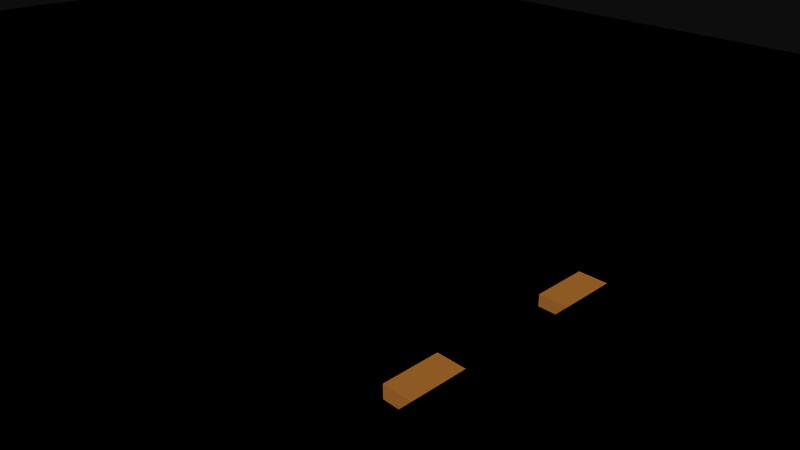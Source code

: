 # Source: SIMHOLDER.blend  (saved by Blender 2.72.0; exported with 4.5.12 LTS)
import bpy
from mathutils import Matrix  # noqa: F401  (used for matrix-valued properties, if any)

bpy.ops.wm.read_factory_settings(use_empty=True)
scene = bpy.context.scene
scene.name = 'Scene'

# ---- collections
col_collection_1 = bpy.data.collections.new('Collection 1'); scene.collection.children.link(col_collection_1)

# ---- materials (node trees are filled in below, after node groups)
mat_copper = bpy.data.materials.new('Copper')
mat_copper.alpha_threshold = 0.0
mat_copper.use_transparent_shadow = False
mat_copper.diffuse_color = (0.8745, 0.5529, 0.2196, 1.0)
mat_copper.specular_color = (1.0, 0.7176, 0.1882)
mat_copper.roughness = 0.5
mat_black_plastic = bpy.data.materials.new('Black Plastic')
mat_black_plastic.alpha_threshold = 0.0
mat_black_plastic.use_transparent_shadow = False
mat_black_plastic.diffuse_color = (0.0, 0.0, 0.0, 1.0)
mat_black_plastic.specular_color = (0.6471, 0.6471, 0.6471)
mat_black_plastic.roughness = 0.5

# ---- material node trees

# ---- world
world_world = bpy.data.worlds.new('World'); scene.world = world_world
world_world.color = (0.05088, 0.05088, 0.05088)
world_world.use_sun_shadow = False
world_world.sun_shadow_jitter_overblur = 0.0
world_world.cycles.sampling_method = 'MANUAL'
world_world.cycles.sample_map_resolution = 256

# ---- cameras
cam_camera = bpy.data.cameras.new('Camera')
cam_camera.clip_end = 100.0
cam_camera.lens = 35.0
cam_camera.sensor_width = 32.0
cam_camera.sensor_height = 18.0
cam_camera.ortho_scale = 7.314
cam_camera.dof.focus_distance = 0.0
cam_camera.dof.aperture_fstop = 128.0

# ---- meshes
me_simholder = bpy.data.meshes.new('SIMHOLDER')
me_simholder.from_pydata([(-11.85, -6.8, -0.2), (-11.85, -7.7, -0.2), (-12.85, -4.61, -0.2), (-14.85, -4.61, -0.2), (-14.85, -6.005, -0.2), (-11.54, -4.31, -0.2), (-11.54, -3.31, -0.2), (-8.352, 0.77, -0.2), (-12.85, 0.0, -0.2), (-11.54, 0.77, -0.2), (-12.85, 4.61, -0.2), (-11.54, 1.77, -0.2), (-11.85, 7.7, -0.2), (-11.85, 6.8, -0.2), (-14.85, 4.61, -0.2), (-14.85, 6.8, -0.2), (10.85, 4.61, -0.2), (14.85, 4.61, -0.2), (14.85, 7.7, -0.2), (1.766, 0.77, -0.2), (1.766, 1.77, -0.2), (7.477, 1.77, -0.2), (10.85, 0.0, -0.2), (7.477, 0.77, -0.2), (10.85, -2.54, -0.2), (7.477, -1.77, -0.2), (1.766, -1.77, -0.2), (7.477, -3.31, -0.2), (10.85, -4.61, -0.2), (7.477, -4.31, -0.2), (1.766, -3.31, -0.2), (1.766, -4.31, -0.2), (7.477, -0.77, -0.2), (1.766, -0.77, -0.2), (14.85, -4.61, -0.2), (-5.164, -3.31, -0.2), (-8.352, -4.31, -0.2), (-5.164, -4.31, -0.2), (-5.164, -0.77, -0.2), (-5.164, 0.77, -0.2), (-5.164, 1.77, -0.2), (-11.54, -0.77, -0.2), (-11.54, -1.77, -0.2), (-8.352, -1.77, -0.2), (-5.164, -1.77, -0.2), (14.85, -7.7, -0.2), (-14.85, -6.8, -0.2), (10.85, -4.61, -1.1), (14.85, -4.61, -1.1), (1.766, -3.31, -1.1), (-1.699, -2.54, -1.1), (10.85, -2.54, -1.1), (1.766, -4.31, -1.1), (7.477, -4.31, -1.1), (7.477, -3.31, -1.1), (1.766, -0.77, -1.1), (1.766, -1.77, -1.1), (7.477, -1.77, -1.1), (10.85, 0.0, -1.1), (7.477, 1.77, -1.1), (10.85, 4.61, -1.1), (7.477, 0.77, -1.1), (1.766, 0.77, -1.1), (1.766, 1.77, -1.1), (14.85, 7.7, -1.1), (14.85, 4.61, -1.1), (-14.85, 4.61, -1.1), (-14.85, 7.7, -1.1), (-12.85, 4.61, -1.1), (-8.352, 7.7, -1.1), (-12.85, 0.0, -1.1), (-11.54, -0.77, -1.1), (-12.85, -2.54, -1.1), (-11.54, -1.77, -1.1), (-14.85, -4.61, -1.1), (-12.85, -4.61, -1.1), (-11.54, -4.31, -1.1), (-11.54, -3.31, -1.1), (-8.352, -3.31, -1.1), (-5.164, -3.31, -1.1), (-5.164, -4.31, -1.1), (-5.164, -1.77, -1.1), (-5.164, -0.77, -1.1), (7.477, -0.77, -1.1), (-5.164, 0.77, -1.1), (-11.54, 0.77, -1.1), (-11.54, 1.77, -1.1), (-5.164, 1.77, -1.1), (14.85, -7.7, -1.1), (-8.352, -7.7, -1.1), (-14.85, -7.7, -1.1), (-14.85, -7.7, -1.1), (-14.85, -6.8, 1.2), (-14.85, -7.7, 1.2), (-11.85, -7.7, 1.2), (-14.85, -7.7, 1.2), (-11.85, 7.7, 1.2), (-14.85, 7.7, 1.2), (-14.85, 6.8, 1.2), (-14.85, 6.8, -0.2), (-14.85, 4.61, -1.1), (-11.85, 6.8, 1.2), (-14.85, 6.8, 1.2), (-11.85, -6.8, 1.2), (-14.85, -6.8, 1.2), (-13.35, -7.7, 0.3), (-8.551, -8.6, 0.3), (-13.35, -7.7, 1.2), (-8.551, -8.6, 1.2), (-8.551, -7.7, 0.3), (-8.551, -7.7, 1.2), (-8.551, -5.702, 0.3), (-8.551, -5.702, 1.2), (-9.316, -5.259, 1.2), (-9.316, -5.259, 0.3), (-10.01, -4.713, 1.2), (-10.01, -4.713, 0.3), (-10.63, -4.076, 1.2), (-10.63, -4.076, 0.3), (-11.14, -3.36, 1.2), (-11.14, -3.36, 0.3), (-11.56, -2.579, 1.2), (-11.56, -2.579, 0.3), (-11.86, -1.748, 1.2), (-11.86, -1.748, 0.3), (-12.05, -0.8823, 1.2), (-12.05, -0.8823, 0.3), (-12.11, 0.0, 1.2), (-12.11, 0.0, 0.3), (-12.05, 0.8823, 1.2), (-12.05, 0.8823, 0.3), (-11.86, 1.748, 1.2), (-11.86, 1.748, 0.3), (-11.56, 2.579, 1.2), (-11.56, 2.579, 0.3), (-11.14, 3.36, 1.2), (-11.14, 3.36, 0.3), (-10.63, 4.076, 1.2), (-10.63, 4.076, 0.3), (-10.01, 4.713, 1.2), (-10.01, 4.713, 0.3), (-9.316, 5.259, 1.2), (-9.316, 5.259, 0.3), (-8.551, 5.702, 1.2), (-8.551, 5.702, 0.3), (-8.551, 7.7, 0.3), (-8.551, 7.7, 1.2), (-13.35, 7.7, 0.3), (-13.35, 7.7, 1.2), (-8.551, 8.6, 0.3), (-8.551, 8.6, 1.2), (14.85, 8.6, 0.3), (14.85, 8.6, 1.2), (14.85, 7.7, 0.3), (14.85, 7.7, 1.2), (5.938, 7.7, 0.3), (5.938, 7.7, 1.2), (5.938, 5.702, 0.3), (5.938, 5.702, 1.2), (6.703, 5.259, 1.2), (6.703, 5.259, 0.3), (7.399, 4.713, 1.2), (7.399, 4.713, 0.3), (8.013, 4.076, 1.2), (8.013, 4.076, 0.3), (8.532, 3.36, 1.2), (8.532, 3.36, 0.3), (8.946, 2.579, 1.2), (8.946, 2.579, 0.3), (9.248, 1.748, 1.2), (9.248, 1.748, 0.3), (9.432, 0.8823, 1.2), (9.432, 0.8823, 0.3), (9.494, 0.0, 1.2), (9.494, 0.0, 0.3), (9.432, -0.8823, 1.2), (9.432, -0.8823, 0.3), (9.248, -1.748, 1.2), (9.248, -1.748, 0.3), (8.946, -2.579, 1.2), (8.946, -2.579, 0.3), (8.532, -3.36, 1.2), (8.532, -3.36, 0.3), (8.013, -4.076, 1.2), (8.013, -4.076, 0.3), (7.399, -4.713, 1.2), (7.399, -4.713, 0.3), (6.703, -5.259, 1.2), (6.703, -5.259, 0.3), (5.938, -5.702, 1.2), (5.938, -5.702, 0.3), (5.938, -7.7, 0.3), (5.938, -7.7, 1.2), (14.85, -7.7, 0.3), (14.85, -7.7, 1.2), (14.85, -8.6, 0.3), (14.85, -8.6, 1.2), (3.519, -4.467, 0.3), (3.592, -4.301, 0.3), (1.684, 4.619, 0.3), (1.807, 4.753, 0.3), (1.95, 4.864, 0.3), (1.584, -4.467, 0.3), (1.684, -4.619, 0.3), (2.461, 5.04, 0.3), (2.282, 5.01, 0.3), (2.11, 4.951, 0.3), (-4.871, -4.619, 0.3), (-4.772, -4.467, 0.3), (-4.699, -4.301, 0.3), (-6.607, -4.619, 0.3), (-5.297, -4.951, 0.3), (-5.469, -5.01, 0.3), (-5.648, -5.04, 0.3), (-5.138, -4.864, 0.3), (-4.994, -4.753, 0.3), (-4.654, 4.124, 0.3), (1.584, 4.467, 0.3), (-4.699, 4.301, 0.3), (-4.772, 4.467, 0.3), (-4.871, 4.619, 0.3), (-6.009, 5.01, 0.3), (-6.181, 4.951, 0.3), (-6.824, 4.124, 0.3), (-6.779, 4.301, 0.3), (-6.706, 4.467, 0.3), (-6.607, 4.619, 0.3), (3.42, 4.619, 0.3), (3.297, 4.753, 0.3), (3.153, 4.864, 0.3), (-6.484, -4.753, 0.3), (-6.341, -4.864, 0.3), (-6.197, -4.961, 0.3091), (1.511, -4.301, 0.3), (-6.341, 4.864, 0.3), (-6.484, 4.753, 0.3), (3.636, -4.124, 0.3), (-6.025, -5.02, 0.3091), (-5.83, -5.04, 0.3), (2.11, -4.951, 0.3), (2.282, -5.01, 0.3), (1.511, 4.301, 0.3), (1.467, 4.124, 0.3), (-6.84, -4.135, 0.3091), (-6.796, -4.311, 0.3091), (-6.706, -4.467, 0.3), (2.993, 4.951, 0.3), (2.822, 5.01, 0.3), (2.642, 5.04, 0.3), (1.467, -4.124, 0.3), (2.642, -5.04, 0.3), (2.822, -5.01, 0.3), (3.42, -4.619, 0.3), (3.297, -4.753, 0.3), (-4.994, 4.753, 0.3), (-5.138, 4.864, 0.3), (-5.297, 4.951, 0.3), (2.461, -5.04, 0.3), (2.993, -4.951, 0.3), (3.153, -4.864, 0.3), (1.807, -4.753, 0.3), (1.95, -4.864, 0.3), (-4.654, -4.124, 0.3), (-5.469, 5.01, 0.3), (-5.648, 5.04, 0.3), (-5.83, 5.04, 0.3), (3.519, 4.467, 0.3), (3.592, 4.301, 0.3), (3.636, 4.124, 0.3), (-6.706, 4.467, 1.2), (-6.607, 4.619, 1.2), (3.636, 4.124, 1.2), (1.584, -4.467, 1.2), (1.511, -4.301, 1.2), (1.584, 4.467, 1.2), (1.684, 4.619, 1.2), (-4.654, 4.124, 1.2), (3.297, -4.753, 1.2), (3.153, -4.864, 1.2), (3.297, 4.753, 1.2), (3.42, 4.619, 1.2), (-4.699, 4.301, 1.2), (2.461, -5.04, 1.2), (2.282, -5.01, 1.2), (2.11, -4.951, 1.2), (1.95, -4.864, 1.2), (1.467, 4.124, 1.2), (2.993, -4.951, 1.2), (2.822, -5.01, 1.2), (2.642, -5.04, 1.2), (3.592, 4.301, 1.2), (3.519, 4.467, 1.2), (1.807, -4.753, 1.2), (1.684, -4.619, 1.2), (-4.699, -4.301, 1.2), (-4.772, -4.467, 1.2), (-4.871, -4.619, 1.2), (3.636, -4.124, 1.2), (3.592, -4.301, 1.2), (3.519, -4.467, 1.2), (3.42, -4.619, 1.2), (-4.994, 4.753, 1.2), (-4.871, 4.619, 1.2), (-4.772, 4.467, 1.2), (-4.654, -4.124, 1.2), (1.467, -4.124, 1.2), (1.511, 4.301, 1.2), (-6.484, 4.753, 1.2), (-6.341, 4.864, 1.2), (-6.181, 4.951, 1.2), (1.807, 4.753, 1.2), (1.95, 4.864, 1.2), (2.11, 4.951, 1.2), (2.282, 5.01, 1.2), (-4.994, -4.753, 1.2), (-5.138, -4.864, 1.2), (-5.297, -4.951, 1.2), (-6.025, -5.02, 1.209), (-6.197, -4.961, 1.209), (-6.341, -4.864, 1.2), (-6.484, -4.753, 1.2), (-6.009, 5.01, 1.2), (-5.83, 5.04, 1.2), (-5.648, 5.04, 1.2), (2.461, 5.04, 1.2), (2.642, 5.04, 1.2), (2.822, 5.01, 1.2), (-6.607, -4.619, 1.2), (-6.706, -4.467, 1.2), (-6.796, -4.311, 1.209), (-6.84, -4.135, 1.209), (-5.469, 5.01, 1.2), (-5.297, 4.951, 1.2), (-5.138, 4.864, 1.2), (2.993, 4.951, 1.2), (3.153, 4.864, 1.2), (-5.469, -5.01, 1.2), (-5.648, -5.04, 1.2), (-5.83, -5.04, 1.2), (-6.779, 4.301, 1.2), (-6.824, 4.124, 1.2), (-5.406, -3.415, -0.1), (-7.675, -3.415, -0.1), (-5.406, -4.215, -0.1), (-7.675, -4.215, -0.1), (-5.406, -3.415, -0.3), (-5.406, -4.215, -0.3), (-7.878, -3.415, -0.3), (-7.878, -4.215, -0.3), (-7.868, -4.215, -0.2139), (-7.868, -3.415, -0.2139), (-7.873, -4.215, -0.1274), (-7.873, -3.415, -0.1274), (-7.892, -4.215, -0.04298), (-7.892, -3.415, -0.04298), (-7.925, -4.215, 0.03713), (-7.925, -3.415, 0.03713), (-7.971, -4.215, 0.1107), (-7.971, -3.415, 0.1107), (-8.028, -4.215, 0.1756), (-8.028, -3.415, 0.1756), (-8.096, -4.215, 0.23), (-8.096, -3.415, 0.23), (-8.171, -4.215, 0.2726), (-8.171, -3.415, 0.2726), (-8.253, -4.215, 0.3021), (-8.253, -3.415, 0.3021), (-8.338, -4.215, 0.3176), (-8.338, -3.415, 0.3176), (-8.424, -4.215, 0.3187), (-8.424, -3.415, 0.3187), (-8.51, -4.215, 0.3055), (-8.51, -3.415, 0.3055), (-8.592, -4.215, 0.2782), (-8.592, -3.415, 0.2782), (-8.669, -4.215, 0.2377), (-8.669, -3.415, 0.2377), (-8.737, -4.215, 0.185), (-8.737, -3.415, 0.185), (-8.797, -4.215, 0.1217), (-8.797, -3.415, 0.1217), (-8.844, -4.215, 0.04942), (-8.844, -3.415, 0.04942), (-8.879, -4.215, -0.02977), (-8.879, -3.415, -0.02977), (-8.901, -4.215, -0.1137), (-8.901, -3.415, -0.1137), (-8.908, -3.415, -1.2), (-8.908, -4.215, -1.2), (-14.85, -3.415, -1.2), (-14.85, -4.215, -1.2), (-14.85, -3.415, -1.0), (-14.85, -4.215, -1.0), (-9.108, -3.415, -1.0), (-9.108, -4.215, -1.0), (-9.098, -4.215, -0.08047), (-9.098, -3.415, -0.08047), (-9.068, -4.215, 0.03575), (-9.068, -3.415, 0.03575), (-9.02, -4.215, 0.1454), (-9.02, -3.415, 0.1454), (-8.954, -4.215, 0.2455), (-8.954, -3.415, 0.2455), (-8.872, -4.215, 0.3332), (-8.872, -3.415, 0.3332), (-8.777, -4.215, 0.4062), (-8.777, -3.415, 0.4062), (-8.671, -4.215, 0.4622), (-8.671, -3.415, 0.4622), (-8.557, -4.215, 0.5), (-8.557, -3.415, 0.5), (-8.438, -4.215, 0.5183), (-8.438, -3.415, 0.5183), (-8.318, -4.215, 0.5166), (-8.318, -3.415, 0.5166), (-8.2, -4.215, 0.4951), (-8.2, -3.415, 0.4951), (-8.087, -4.215, 0.4542), (-8.087, -3.415, 0.4542), (-7.983, -4.215, 0.3953), (-7.983, -3.415, 0.3953), (-7.89, -4.215, 0.3197), (-7.89, -3.415, 0.3197), (-7.81, -4.215, 0.2298), (-7.81, -3.415, 0.2298), (-7.747, -4.215, 0.128), (-7.747, -3.415, 0.128), (-7.701, -4.215, 0.01699), (-7.701, -3.415, 0.01699), (-14.85, -3.415, -1.2), (-14.85, -3.415, -1.0), (-14.85, -4.215, -1.0), (-14.85, -4.215, -1.2), (2.008, -3.415, -0.3), (4.48, -3.415, -0.3), (2.008, -4.215, -0.3), (4.48, -4.215, -0.3), (2.008, -3.415, -0.1), (2.008, -4.215, -0.1), (4.277, -3.415, -0.1), (4.277, -4.215, -0.1), (4.304, -4.215, 0.01699), (4.304, -3.415, 0.01699), (4.349, -4.215, 0.128), (4.349, -3.415, 0.128), (4.413, -4.215, 0.2298), (4.413, -3.415, 0.2298), (4.492, -4.215, 0.3197), (4.492, -3.415, 0.3197), (4.585, -4.215, 0.3953), (4.585, -3.415, 0.3953), (4.69, -4.215, 0.4542), (4.69, -3.415, 0.4542), (4.803, -4.215, 0.4951), (4.803, -3.415, 0.4951), (4.921, -4.215, 0.5166), (4.921, -3.415, 0.5166), (5.04, -4.215, 0.5183), (5.04, -3.415, 0.5183), (5.159, -4.215, 0.5), (5.159, -3.415, 0.5), (5.273, -4.215, 0.4622), (5.273, -3.415, 0.4622), (5.379, -4.215, 0.4062), (5.379, -3.415, 0.4062), (5.474, -4.215, 0.3332), (5.474, -3.415, 0.3332), (5.556, -4.215, 0.2455), (5.556, -3.415, 0.2455), (5.622, -4.215, 0.1454), (5.622, -3.415, 0.1454), (5.671, -4.215, 0.03575), (5.671, -3.415, 0.03575), (5.7, -4.215, -0.08047), (5.7, -3.415, -0.08047), (5.71, -3.415, -1.0), (5.71, -4.215, -1.0), (11.45, -3.415, -1.0), (11.45, -4.215, -1.0), (11.45, -3.415, -1.2), (11.45, -4.215, -1.2), (5.51, -3.415, -1.2), (5.51, -4.215, -1.2), (5.503, -4.215, -0.1137), (5.503, -3.415, -0.1137), (5.482, -4.215, -0.02977), (5.482, -3.415, -0.02977), (5.447, -4.215, 0.04942), (5.447, -3.415, 0.04942), (5.399, -4.215, 0.1217), (5.399, -3.415, 0.1217), (5.34, -4.215, 0.185), (5.34, -3.415, 0.185), (5.271, -4.215, 0.2377), (5.271, -3.415, 0.2377), (5.195, -4.215, 0.2782), (5.195, -3.415, 0.2782), (5.112, -4.215, 0.3055), (5.112, -3.415, 0.3055), (5.027, -4.215, 0.3187), (5.027, -3.415, 0.3187), (4.94, -4.215, 0.3176), (4.94, -3.415, 0.3176), (4.855, -4.215, 0.3021), (4.855, -3.415, 0.3021), (4.773, -4.215, 0.2726), (4.773, -3.415, 0.2726), (4.698, -4.215, 0.23), (4.698, -3.415, 0.23), (4.631, -4.215, 0.1756), (4.631, -3.415, 0.1756), (4.573, -4.215, 0.1107), (4.573, -3.415, 0.1107), (4.528, -4.215, 0.03713), (4.528, -3.415, 0.03713), (4.495, -4.215, -0.04298), (4.495, -3.415, -0.04298), (4.475, -4.215, -0.1274), (4.475, -3.415, -0.1274), (4.471, -4.215, -0.2139), (4.471, -3.415, -0.2139), (-5.406, -0.8747, -0.1), (-7.675, -0.8747, -0.1), (-5.406, -1.675, -0.1), (-7.675, -1.675, -0.1), (-5.406, -0.8747, -0.3), (-5.406, -1.675, -0.3), (-7.878, -0.8747, -0.3), (-7.878, -1.675, -0.3), (-7.868, -1.675, -0.2139), (-7.868, -0.8747, -0.2139), (-7.873, -1.675, -0.1274), (-7.873, -0.8747, -0.1274), (-7.892, -1.675, -0.04298), (-7.892, -0.8747, -0.04298), (-7.925, -1.675, 0.03713), (-7.925, -0.8747, 0.03713), (-7.971, -1.675, 0.1107), (-7.971, -0.8747, 0.1107), (-8.028, -1.675, 0.1756), (-8.028, -0.8747, 0.1756), (-8.096, -1.675, 0.23), (-8.096, -0.8747, 0.23), (-8.171, -1.675, 0.2726), (-8.171, -0.8747, 0.2726), (-8.253, -1.675, 0.3021), (-8.253, -0.8747, 0.3021), (-8.338, -1.675, 0.3176), (-8.338, -0.8747, 0.3176), (-8.424, -1.675, 0.3187), (-8.424, -0.8747, 0.3187), (-8.51, -1.675, 0.3055), (-8.51, -0.8747, 0.3055), (-8.592, -1.675, 0.2782), (-8.592, -0.8747, 0.2782), (-8.669, -1.675, 0.2377), (-8.669, -0.8747, 0.2377), (-8.737, -1.675, 0.185), (-8.737, -0.8747, 0.185), (-8.797, -1.675, 0.1217), (-8.797, -0.8747, 0.1217), (-8.844, -1.675, 0.04942), (-8.844, -0.8747, 0.04942), (-8.879, -1.675, -0.02977), (-8.879, -0.8747, -0.02977), (-8.901, -1.675, -0.1137), (-8.901, -0.8747, -0.1137), (-8.908, -0.8747, -1.2), (-8.908, -1.675, -1.2), (-14.85, -0.8747, -1.2), (-14.85, -1.675, -1.2), (-14.85, -0.8747, -1.0), (-14.85, -1.675, -1.0), (-9.108, -0.8747, -1.0), (-9.108, -1.675, -1.0), (-9.098, -1.675, -0.08047), (-9.098, -0.8747, -0.08047), (-9.068, -1.675, 0.03575), (-9.068, -0.8747, 0.03575), (-9.02, -1.675, 0.1454), (-9.02, -0.8747, 0.1454), (-8.954, -1.675, 0.2455), (-8.954, -0.8747, 0.2455), (-8.872, -1.675, 0.3332), (-8.872, -0.8747, 0.3332), (-8.777, -1.675, 0.4062), (-8.777, -0.8747, 0.4062), (-8.671, -1.675, 0.4622), (-8.671, -0.8747, 0.4622), (-8.557, -1.675, 0.5), (-8.557, -0.8747, 0.5), (-8.438, -1.675, 0.5183), (-8.438, -0.8747, 0.5183), (-8.318, -1.675, 0.5166), (-8.318, -0.8747, 0.5166), (-8.2, -1.675, 0.4951), (-8.2, -0.8747, 0.4951), (-8.087, -1.675, 0.4542), (-8.087, -0.8747, 0.4542), (-7.983, -1.675, 0.3953), (-7.983, -0.8747, 0.3953), (-7.89, -1.675, 0.3197), (-7.89, -0.8747, 0.3197), (-7.81, -1.675, 0.2298), (-7.81, -0.8747, 0.2298), (-7.747, -1.675, 0.128), (-7.747, -0.8747, 0.128), (-7.701, -1.675, 0.01699), (-7.701, -0.8747, 0.01699), (-14.85, -0.8747, -1.2), (-14.85, -0.8747, -1.0), (-14.85, -1.675, -1.0), (-14.85, -1.675, -1.2), (2.008, -0.8747, -0.3), (4.48, -0.8747, -0.3), (2.008, -1.675, -0.3), (4.48, -1.675, -0.3), (2.008, -0.8747, -0.1), (2.008, -1.675, -0.1), (4.277, -0.8747, -0.1), (4.277, -1.675, -0.1), (4.304, -1.675, 0.01699), (4.304, -0.8747, 0.01699), (4.349, -1.675, 0.128), (4.349, -0.8747, 0.128), (4.413, -1.675, 0.2298), (4.413, -0.8747, 0.2298), (4.492, -1.675, 0.3197), (4.492, -0.8747, 0.3197), (4.585, -1.675, 0.3953), (4.585, -0.8747, 0.3953), (4.69, -1.675, 0.4542), (4.69, -0.8747, 0.4542), (4.803, -1.675, 0.4951), (4.803, -0.8747, 0.4951), (4.921, -1.675, 0.5166), (4.921, -0.8747, 0.5166), (5.04, -1.675, 0.5183), (5.04, -0.8747, 0.5183), (5.159, -1.675, 0.5), (5.159, -0.8747, 0.5), (5.273, -1.675, 0.4622), (5.273, -0.8747, 0.4622), (5.379, -1.675, 0.4062), (5.379, -0.8747, 0.4062), (5.474, -1.675, 0.3332), (5.474, -0.8747, 0.3332), (5.556, -1.675, 0.2455), (5.556, -0.8747, 0.2455), (5.622, -1.675, 0.1454), (5.622, -0.8747, 0.1454), (5.671, -1.675, 0.03575), (5.671, -0.8747, 0.03575), (5.7, -1.675, -0.08047), (5.7, -0.8747, -0.08047), (5.71, -0.8747, -1.0), (5.71, -1.675, -1.0), (11.45, -0.8747, -1.0), (11.45, -1.675, -1.0), (11.45, -0.8747, -1.2), (11.45, -1.675, -1.2), (5.51, -0.8747, -1.2), (5.51, -1.675, -1.2), (5.503, -1.675, -0.1137), (5.503, -0.8747, -0.1137), (5.482, -1.675, -0.02977), (5.482, -0.8747, -0.02977), (5.447, -1.675, 0.04942), (5.447, -0.8747, 0.04942), (5.399, -1.675, 0.1217), (5.399, -0.8747, 0.1217), (5.34, -1.675, 0.185), (5.34, -0.8747, 0.185), (5.271, -1.675, 0.2377), (5.271, -0.8747, 0.2377), (5.195, -1.675, 0.2782), (5.195, -0.8747, 0.2782), (5.112, -1.675, 0.3055), (5.112, -0.8747, 0.3055), (5.027, -1.675, 0.3187), (5.027, -0.8747, 0.3187), (4.94, -1.675, 0.3176), (4.94, -0.8747, 0.3176), (4.855, -1.675, 0.3021), (4.855, -0.8747, 0.3021), (4.773, -1.675, 0.2726), (4.773, -0.8747, 0.2726), (4.698, -1.675, 0.23), (4.698, -0.8747, 0.23), (4.631, -1.675, 0.1756), (4.631, -0.8747, 0.1756), (4.573, -1.675, 0.1107), (4.573, -0.8747, 0.1107), (4.528, -1.675, 0.03713), (4.528, -0.8747, 0.03713), (4.495, -1.675, -0.04298), (4.495, -0.8747, -0.04298), (4.475, -1.675, -0.1274), (4.475, -0.8747, -0.1274), (4.471, -1.675, -0.2139), (4.471, -0.8747, -0.2139), (-5.406, 1.665, -0.1), (-7.675, 1.665, -0.1), (-5.406, 0.8653, -0.1), (-7.675, 0.8653, -0.1), (-5.406, 1.665, -0.3), (-5.406, 0.8653, -0.3), (-7.878, 1.665, -0.3), (-7.878, 0.8653, -0.3), (-7.868, 0.8653, -0.2139), (-7.868, 1.665, -0.2139), (-7.873, 0.8653, -0.1274), (-7.873, 1.665, -0.1274), (-7.892, 0.8653, -0.04298), (-7.892, 1.665, -0.04298), (-7.925, 0.8653, 0.03713), (-7.925, 1.665, 0.03713), (-7.971, 0.8653, 0.1107), (-7.971, 1.665, 0.1107), (-8.028, 0.8653, 0.1756), (-8.028, 1.665, 0.1756), (-8.096, 0.8653, 0.23), (-8.096, 1.665, 0.23), (-8.171, 0.8653, 0.2726), (-8.171, 1.665, 0.2726), (-8.253, 0.8653, 0.3021), (-8.253, 1.665, 0.3021), (-8.338, 0.8653, 0.3176), (-8.338, 1.665, 0.3176), (-8.424, 0.8653, 0.3187), (-8.424, 1.665, 0.3187), (-8.51, 0.8653, 0.3055), (-8.51, 1.665, 0.3055), (-8.592, 0.8653, 0.2782), (-8.592, 1.665, 0.2782), (-8.669, 0.8653, 0.2377), (-8.669, 1.665, 0.2377), (-8.737, 0.8653, 0.185), (-8.737, 1.665, 0.185), (-8.797, 0.8653, 0.1217), (-8.797, 1.665, 0.1217), (-8.844, 0.8653, 0.04942), (-8.844, 1.665, 0.04942), (-8.879, 0.8653, -0.02977), (-8.879, 1.665, -0.02977), (-8.901, 0.8653, -0.1137), (-8.901, 1.665, -0.1137), (-8.908, 1.665, -1.2), (-8.908, 0.8653, -1.2), (-14.85, 1.665, -1.2), (-14.85, 0.8653, -1.2), (-14.85, 1.665, -1.0), (-14.85, 0.8653, -1.0), (-9.108, 1.665, -1.0), (-9.108, 0.8653, -1.0), (-9.098, 0.8653, -0.08047), (-9.098, 1.665, -0.08047), (-9.068, 0.8653, 0.03575), (-9.068, 1.665, 0.03575), (-9.02, 0.8653, 0.1454), (-9.02, 1.665, 0.1454), (-8.954, 0.8653, 0.2455), (-8.954, 1.665, 0.2455), (-8.872, 0.8653, 0.3332), (-8.872, 1.665, 0.3332), (-8.777, 0.8653, 0.4062), (-8.777, 1.665, 0.4062), (-8.671, 0.8653, 0.4622), (-8.671, 1.665, 0.4622), (-8.557, 0.8653, 0.5), (-8.557, 1.665, 0.5), (-8.438, 0.8653, 0.5183), (-8.438, 1.665, 0.5183), (-8.318, 0.8653, 0.5166), (-8.318, 1.665, 0.5166), (-8.2, 0.8653, 0.4951), (-8.2, 1.665, 0.4951), (-8.087, 0.8653, 0.4542), (-8.087, 1.665, 0.4542), (-7.983, 0.8653, 0.3953), (-7.983, 1.665, 0.3953), (-7.89, 0.8653, 0.3197), (-7.89, 1.665, 0.3197), (-7.81, 0.8653, 0.2298), (-7.81, 1.665, 0.2298), (-7.747, 0.8653, 0.128), (-7.747, 1.665, 0.128), (-7.701, 0.8653, 0.01699), (-7.701, 1.665, 0.01699), (-14.85, 1.665, -1.2), (-14.85, 1.665, -1.0), (-14.85, 0.8653, -1.0), (-14.85, 0.8653, -1.2), (2.008, 1.665, -0.3), (4.48, 1.665, -0.3), (2.008, 0.8653, -0.3), (4.48, 0.8653, -0.3), (2.008, 1.665, -0.1), (2.008, 0.8653, -0.1), (4.277, 1.665, -0.1), (4.277, 0.8653, -0.1), (4.304, 0.8653, 0.01699), (4.304, 1.665, 0.01699), (4.349, 0.8653, 0.128), (4.349, 1.665, 0.128), (4.413, 0.8653, 0.2298), (4.413, 1.665, 0.2298), (4.492, 0.8653, 0.3197), (4.492, 1.665, 0.3197), (4.585, 0.8653, 0.3953), (4.585, 1.665, 0.3953), (4.69, 0.8653, 0.4542), (4.69, 1.665, 0.4542), (4.803, 0.8653, 0.4951), (4.803, 1.665, 0.4951), (4.921, 0.8653, 0.5166), (4.921, 1.665, 0.5166), (5.04, 0.8653, 0.5183), (5.04, 1.665, 0.5183), (5.159, 0.8653, 0.5), (5.159, 1.665, 0.5), (5.273, 0.8653, 0.4622), (5.273, 1.665, 0.4622), (5.379, 0.8653, 0.4062), (5.379, 1.665, 0.4062), (5.474, 0.8653, 0.3332), (5.474, 1.665, 0.3332), (5.556, 0.8653, 0.2455), (5.556, 1.665, 0.2455), (5.622, 0.8653, 0.1454), (5.622, 1.665, 0.1454), (5.671, 0.8653, 0.03575), (5.671, 1.665, 0.03575), (5.7, 0.8653, -0.08047), (5.7, 1.665, -0.08047), (5.71, 1.665, -1.0), (5.71, 0.8653, -1.0), (11.45, 1.665, -1.0), (11.45, 0.8653, -1.0), (11.45, 1.665, -1.2), (11.45, 0.8653, -1.2), (5.51, 1.665, -1.2), (5.51, 0.8653, -1.2), (5.503, 0.8653, -0.1137), (5.503, 1.665, -0.1137), (5.482, 0.8653, -0.02977), (5.482, 1.665, -0.02977), (5.447, 0.8653, 0.04942), (5.447, 1.665, 0.04942), (5.399, 0.8653, 0.1217), (5.399, 1.665, 0.1217), (5.34, 0.8653, 0.185), (5.34, 1.665, 0.185), (5.271, 0.8653, 0.2377), (5.271, 1.665, 0.2377), (5.195, 0.8653, 0.2782), (5.195, 1.665, 0.2782), (5.112, 0.8653, 0.3055), (5.112, 1.665, 0.3055), (5.027, 0.8653, 0.3187), (5.027, 1.665, 0.3187), (4.94, 0.8653, 0.3176), (4.94, 1.665, 0.3176), (4.855, 0.8653, 0.3021), (4.855, 1.665, 0.3021), (4.773, 0.8653, 0.2726), (4.773, 1.665, 0.2726), (4.698, 0.8653, 0.23), (4.698, 1.665, 0.23), (4.631, 0.8653, 0.1756), (4.631, 1.665, 0.1756), (4.573, 0.8653, 0.1107), (4.573, 1.665, 0.1107), (4.528, 0.8653, 0.03713), (4.528, 1.665, 0.03713), (4.495, 0.8653, -0.04298), (4.495, 1.665, -0.04298), (4.475, 0.8653, -0.1274), (4.475, 1.665, -0.1274), (4.471, 0.8653, -0.2139), (4.471, 1.665, -0.2139)], [], [(701, 703, 706, 705), (139, 140, 138, 137), (9, 11, 10, 8, 7), (727, 728, 726, 725), (323, 264, 263, 331), (537, 538, 536, 535), (328, 245, 244, 329), (773, 774, 772, 771), (559, 560, 558, 557), (22, 16, 23, 19, 38, 44, 43, 31, 30, 24, 32, 25, 26, 33), (137, 138, 136, 135), (409, 410, 408, 407), (4, 36, 5, 2, 3), (863, 864, 862, 861), (581, 582, 580, 579), (42, 73, 71, 41), (821, 822, 820, 819), (329, 244, 243, 330), (48, 47, 28, 34), (522, 524, 523, 521), (535, 536, 534, 533), (759, 760, 758, 757), (533, 534, 532, 531), (167, 165, 163, 161, 159, 158, 156, 279, 280, 291, 290, 271, 297, 298, 299, 300, 277, 278, 287, 288, 192, 189, 187, 185, 183, 181, 179, 177, 175, 173, 171, 169), (427, 428, 426, 425), (697, 698, 696, 695), (67, 69, 87, 86, 85, 70, 68, 66), (292, 260, 203, 293), (591, 592, 590, 589), (755, 756, 753, 754), (129, 130, 128, 127), (649, 650, 648, 647), (765, 766, 764, 763), (71, 73, 72, 70, 85, 84, 87, 69, 64, 65, 60, 61, 59, 63, 62, 58, 57, 83, 55, 56, 51, 54, 49, 50, 81, 82), (495, 496, 494, 493), (95, 94, 103, 104), (95, 91, 89, 88, 45, 1, 94), (815, 816, 814, 813), (45, 88, 48, 34), (22, 24, 28, 47, 51, 58, 60, 16), (371, 372, 370, 369), (127, 128, 126, 125), (187, 188, 186, 185), (67, 97, 96, 12, 18, 64, 69), (823, 824, 822, 821), (455, 456, 454, 453), (587, 588, 586, 585), (189, 190, 188, 187), (669, 670, 668, 667), (623, 624, 622, 621), (195, 196, 108, 106), (553, 554, 552, 551), (38, 41, 71, 82), (296, 207, 215, 314), (7, 39, 84, 85, 9), (511, 512, 510, 509), (413, 414, 412, 411), (531, 532, 530, 529), (401, 402, 400, 399), (77, 78, 79, 35, 6), (381, 382, 380, 379), (469, 470, 468, 467), (873, 874, 872, 871), (681, 682, 680, 679), (524, 522, 608, 607), (22, 33, 32, 24), (593, 594, 592, 591), (879, 880, 878, 877), (687, 688, 686, 685), (807, 808, 806, 805), (663, 664, 661, 662), (149, 150, 152, 151), (331, 263, 256, 332), (737, 738, 736, 735), (434, 436, 435, 433), (541, 542, 540, 539), (679, 680, 678, 677), (25, 57, 56, 26), (42, 43, 44, 81, 73), (543, 544, 542, 541), (337, 213, 238, 338), (743, 744, 742, 741), (109, 110, 112, 111), (40, 87, 84, 39), (294, 209, 208, 295), (817, 818, 816, 815), (713, 714, 712, 711), (285, 261, 260, 292), (393, 394, 395, 396), (761, 762, 760, 759), (489, 490, 488, 487), (415, 416, 414, 413), (289, 250, 257, 282), (441, 442, 439, 440), (332, 256, 255, 333), (183, 184, 182, 181), (312, 206, 205, 313), (503, 504, 502, 501), (355, 356, 354, 353), (288, 251, 250, 289), (729, 730, 728, 727), (17, 18, 12, 13, 15, 14, 10, 11, 40, 39, 7, 8, 2, 5, 6, 35, 37, 36, 4, 46, 0, 1, 45, 34, 28, 24, 30, 27, 29, 31, 43, 42, 41, 38, 19, 20, 21, 23, 16), (627, 628, 626, 625), (351, 352, 350, 349), (561, 562, 560, 559), (190, 191, 253, 252, 197, 198), (583, 584, 582, 581), (763, 764, 762, 761), (621, 622, 619, 620), (290, 267, 268, 271), (327, 210, 245, 328), (557, 558, 556, 555), (315, 214, 211, 316), (835, 836, 838, 837), (314, 215, 214, 315), (375, 376, 374, 373), (857, 858, 856, 855), (283, 240, 239, 284), (161, 162, 160, 159), (193, 194, 196, 195), (26, 56, 55, 33), (771, 772, 770, 769), (86, 87, 40, 11), (803, 804, 802, 801), (91, 93, 92, 46, 4, 3, 74), (845, 846, 844, 843), (859, 860, 858, 857), (313, 205, 204, 324), (521, 523, 526, 525), (397, 398, 396, 395), (155, 156, 158, 157), (601, 602, 600, 599), (317, 237, 232, 318), (365, 366, 364, 363), (715, 716, 714, 713), (399, 400, 398, 397), (683, 684, 682, 681), (491, 492, 490, 489), (336, 212, 213, 337), (373, 374, 372, 371), (153, 154, 156, 155), (32, 83, 57, 25), (391, 392, 394, 393), (38, 82, 81, 44), (310, 200, 201, 311), (437, 438, 440, 439), (387, 388, 390, 389), (654, 653, 656, 655), (453, 454, 452, 451), (284, 239, 261, 285), (499, 500, 498, 497), (165, 166, 164, 163), (655, 656, 658, 657), (805, 806, 804, 803), (709, 710, 707, 708), (105, 107, 110, 109), (519, 520, 518, 517), (671, 672, 670, 669), (659, 660, 662, 661), (657, 658, 660, 659), (387, 386, 385, 388), (9, 85, 86, 11), (81, 50, 79, 78, 72, 73), (20, 63, 59, 21), (865, 866, 864, 863), (813, 814, 812, 811), (607, 608, 606, 605), (757, 758, 756, 755), (115, 116, 114, 113), (342, 344, 343, 341), (545, 546, 544, 543), (639, 640, 638, 637), (811, 812, 810, 809), (643, 644, 642, 641), (117, 118, 116, 115), (419, 420, 418, 417), (665, 666, 664, 663), (175, 176, 174, 173), (463, 464, 462, 461), (151, 152, 154, 153), (779, 780, 778, 777), (125, 126, 124, 123), (809, 810, 808, 807), (849, 850, 848, 847), (721, 722, 720, 719), (275, 199, 200, 310), (159, 160, 157, 158), (297, 236, 198, 298), (517, 518, 516, 515), (855, 856, 854, 853), (577, 578, 576, 575), (853, 854, 852, 851), (141, 142, 140, 139), (333, 255, 254, 301), (15, 13, 101, 102), (827, 828, 826, 825), (825, 826, 824, 823), (19, 62, 63, 20), (614, 616, 615, 613), (272, 202, 233, 273), (617, 618, 620, 619), (589, 590, 588, 587), (421, 422, 420, 419), (747, 746, 745, 748), (302, 220, 219, 303), (2, 75, 74, 3), (485, 486, 484, 483), (471, 472, 470, 469), (299, 197, 252, 300), (847, 848, 846, 845), (457, 458, 456, 455), (335, 229, 228, 279), (300, 252, 253, 277), (563, 564, 562, 561), (571, 572, 574, 573), (262, 304, 276, 216), (306, 241, 217, 274), (505, 506, 504, 503), (231, 232, 109, 111, 114, 116, 118, 120, 122, 124, 126, 128, 130, 132, 134, 136, 138, 140, 142, 144, 221, 222, 234, 235, 226, 225, 224, 223, 243, 244, 245, 210, 230), (338, 238, 237, 317), (23, 61, 62, 19), (402, 404, 406, 408, 410, 412, 414, 416, 418, 420, 422, 424, 426, 428, 342, 341, 345, 347, 350, 352, 354, 356, 358, 360, 362, 364, 366, 368, 370, 372, 374, 376, 378, 380, 382, 384, 386, 387, 429, 430, 393, 396, 398, 400), (869, 870, 868, 867), (123, 124, 122, 121), (324, 204, 248, 325), (745, 746, 744, 743), (385, 383, 381, 379, 377, 375, 373, 371, 369, 367, 365, 363, 361, 359, 357, 355, 353, 351, 349, 348, 346, 343, 344, 427, 425, 423, 421, 419, 417, 415, 413, 411, 409, 407, 405, 403, 401, 399, 397, 395, 394, 431, 432, 388), (629, 630, 628, 627), (171, 172, 170, 169), (861, 862, 860, 859), (286, 242, 241, 306), (179, 180, 178, 177), (301, 254, 220, 302), (389, 390, 392, 391), (704, 702, 788, 787), (27, 54, 53, 29), (291, 266, 267, 290), (144, 143, 146, 145), (383, 384, 382, 381), (603, 604, 602, 601), (725, 726, 724, 723), (411, 412, 410, 409), (877, 878, 876, 875), (133, 134, 132, 131), (547, 548, 546, 545), (445, 446, 444, 443), (270, 226, 235, 307), (794, 796, 795, 793), (369, 370, 368, 367), (303, 219, 218, 281), (1, 0, 103, 94), (334, 246, 229, 335), (0, 46, 104, 103), (739, 740, 738, 737), (345, 346, 348, 347), (13, 12, 96, 101), (693, 694, 692, 691), (151, 153, 155, 157, 160, 162, 164, 166, 168, 170, 172, 174, 176, 178, 180, 182, 184, 186, 188, 190, 198, 236, 268, 267, 266, 227, 228, 229, 246, 247, 248, 204, 205, 206, 201, 200, 199, 217, 241, 242, 249, 233, 202, 203, 260, 261, 239, 240, 257, 250, 251, 258, 259, 253, 191, 193, 195, 106, 105, 109, 232, 237, 238, 213, 212, 211, 214, 215, 207, 208, 209, 262, 216, 218, 219, 220, 254, 255, 256, 263, 264, 265, 221, 144, 145, 147, 149), (280, 227, 266, 291), (565, 566, 564, 563), (653, 654, 652, 651), (185, 186, 184, 183), (167, 168, 166, 165), (191, 192, 194, 193), (797, 798, 800, 799), (97, 102, 101, 96), (131, 132, 130, 129), (497, 498, 496, 495), (793, 795, 798, 797), (106, 108, 107, 105), (476, 473, 471, 469, 467, 465, 463, 461, 459, 457, 455, 453, 451, 449, 447, 445, 443, 441, 440, 438, 435, 436, 519, 517, 515, 513, 511, 509, 507, 505, 503, 501, 499, 497, 495, 493, 491, 489, 487, 485, 483, 482, 480, 478), (475, 476, 478, 477), (58, 62, 61, 60), (717, 718, 716, 715), (30, 49, 54, 27), (465, 466, 464, 463), (361, 362, 360, 359), (169, 170, 168, 167), (467, 468, 466, 465), (425, 426, 424, 423), (567, 568, 570, 569), (287, 258, 251, 288), (282, 257, 240, 283), (613, 615, 618, 617), (635, 636, 634, 633), (147, 148, 150, 149), (17, 65, 64, 18), (831, 832, 830, 829), (829, 830, 828, 827), (673, 674, 672, 671), (29, 53, 52, 31), (705, 706, 708, 707), (31, 52, 49, 30), (783, 784, 782, 781), (385, 386, 384, 383), (702, 704, 703, 701), (529, 530, 527, 528), (637, 638, 636, 635), (525, 526, 528, 527), (723, 724, 722, 721), (741, 742, 740, 739), (625, 626, 624, 623), (304, 262, 209, 294), (33, 55, 83, 32), (633, 634, 632, 631), (733, 734, 732, 731), (867, 868, 866, 865), (278, 259, 258, 287), (843, 844, 841, 842), (295, 208, 207, 296), (135, 136, 134, 133), (277, 253, 259, 278), (322, 265, 264, 323), (459, 460, 458, 457), (377, 378, 376, 375), (316, 211, 212, 336), (318, 232, 231, 319), (555, 556, 554, 553), (80, 76, 5, 36, 37), (311, 201, 206, 312), (309, 222, 221, 321), (5, 76, 77, 6), (731, 732, 730, 729), (325, 248, 247, 326), (464, 466, 468, 470, 472, 474, 475, 477, 479, 481, 484, 486, 488, 490, 492, 494, 496, 498, 500, 502, 504, 506, 508, 510, 512, 514, 516, 518, 520, 434, 433, 437, 439, 442, 444, 446, 448, 450, 452, 454, 456, 458, 460, 462), (711, 712, 710, 709), (353, 354, 352, 351), (483, 484, 481, 482), (631, 632, 630, 629), (326, 247, 246, 334), (747, 748, 750, 749), (363, 364, 362, 361), (330, 243, 223, 340), (308, 234, 222, 309), (407, 408, 406, 405), (119, 120, 118, 117), (279, 228, 227, 280), (851, 852, 850, 849), (447, 448, 446, 445), (775, 776, 774, 773), (268, 236, 297, 271), (359, 360, 358, 357), (405, 406, 404, 403), (319, 231, 230, 320), (651, 652, 650, 649), (699, 700, 698, 697), (344, 342, 428, 427), (796, 794, 880, 879), (597, 598, 596, 595), (121, 122, 120, 119), (777, 778, 776, 775), (67, 100, 14, 99, 98, 97), (595, 596, 594, 593), (135, 133, 131, 129, 127, 125, 123, 121, 119, 117, 115, 113, 112, 110, 107, 108, 196, 194, 192, 288, 289, 282, 283, 284, 285, 292, 293, 272, 273, 305, 286, 306, 274, 275, 310, 311, 312, 313, 324, 325, 326, 334, 335, 279, 156, 154, 152, 150, 307, 308, 309, 321, 322, 323, 331, 332, 333, 301, 302, 303, 281, 276, 304, 294, 295, 296, 314, 315, 316, 336, 337, 338, 317, 318, 319, 320, 327, 328, 329, 330, 340, 339, 269, 270, 146, 143, 141, 139, 137), (551, 552, 550, 549), (57, 58, 51, 56), (173, 174, 172, 171), (668, 670, 672, 674, 676, 678, 680, 682, 684, 686, 688, 690, 692, 694, 696, 698, 700, 614, 613, 617, 619, 622, 624, 626, 628, 630, 632, 634, 636, 638, 640, 642, 644, 646, 648, 650, 652, 654, 655, 657, 659, 661, 664, 666), (645, 646, 644, 643), (875, 876, 874, 873), (509, 510, 508, 507), (507, 508, 506, 505), (60, 65, 17, 16), (479, 480, 482, 481), (781, 782, 780, 779), (475, 474, 473, 476), (163, 164, 162, 161), (145, 146, 148, 147), (433, 435, 438, 437), (340, 223, 224, 339), (719, 720, 718, 717), (749, 750, 752, 751), (599, 600, 598, 597), (349, 350, 347, 348), (436, 434, 520, 519), (801, 802, 799, 800), (181, 182, 180, 179), (443, 444, 442, 441), (685, 686, 684, 683), (339, 224, 225, 269), (281, 218, 216, 276), (35, 79, 80, 37), (501, 502, 500, 499), (573, 574, 575, 576), (461, 462, 460, 459), (367, 368, 366, 365), (190, 189, 192, 191), (751, 752, 754, 753), (274, 217, 199, 275), (647, 648, 646, 645), (113, 114, 111, 112), (549, 550, 548, 547), (451, 452, 450, 449), (14, 100, 68, 10), (605, 606, 604, 603), (695, 696, 694, 693), (269, 225, 226, 270), (298, 198, 197, 299), (487, 488, 486, 485), (769, 770, 768, 767), (68, 70, 72, 75, 2, 8, 10), (772, 774, 776, 778, 780, 782, 784, 786, 788, 702, 701, 705, 707, 710, 712, 714, 716, 718, 720, 722, 724, 726, 728, 730, 732, 734, 736, 738, 740, 742, 744, 746, 747, 789, 790, 753, 756, 758, 760, 762, 764, 766, 768, 770), (767, 765, 763, 761, 759, 757, 755, 754, 791, 792, 748, 745, 743, 741, 739, 737, 735, 733, 731, 729, 727, 725, 723, 721, 719, 717, 715, 713, 711, 709, 708, 706, 703, 704, 787, 785, 783, 781, 779, 777, 775, 773, 771, 769), (585, 586, 584, 583), (177, 178, 176, 175), (675, 676, 674, 673), (767, 768, 766, 765), (379, 380, 378, 377), (616, 614, 700, 699), (835, 834, 833, 836), (320, 230, 210, 327), (293, 203, 202, 272), (417, 418, 416, 415), (837, 838, 840, 839), (515, 516, 514, 513), (819, 820, 818, 817), (787, 788, 786, 785), (473, 474, 472, 471), (667, 668, 666, 665), (691, 692, 690, 689), (249, 242, 286, 305), (21, 59, 61, 23), (833, 834, 832, 831), (273, 233, 249, 305), (539, 540, 538, 537), (785, 786, 784, 783), (307, 235, 234, 308), (677, 678, 676, 675), (307, 150, 148, 146, 270), (493, 494, 492, 491), (641, 642, 640, 639), (579, 580, 578, 577), (689, 690, 688, 687), (321, 221, 265, 322), (449, 450, 448, 447), (403, 404, 402, 401), (735, 736, 734, 733), (513, 514, 512, 511), (569, 570, 572, 571), (795, 796, 879, 877, 875, 873, 871, 869, 867, 865, 863, 861, 859, 857, 855, 853, 851, 849, 847, 845, 843, 842, 840, 838, 836, 833, 831, 829, 827, 825, 823, 821, 819, 817, 815, 813, 811, 809, 807, 805, 803, 801, 800, 798), (477, 478, 480, 479), (423, 424, 422, 421), (645, 643, 641, 639, 637, 635, 633, 631, 629, 627, 625, 623, 621, 620, 618, 615, 616, 699, 697, 695, 693, 691, 689, 687, 685, 683, 681, 679, 677, 675, 673, 671, 669, 667, 665, 663, 662, 660, 658, 656, 653, 651, 649, 647), (341, 343, 346, 345), (566, 565, 568, 567), (880, 794, 793, 797, 799, 802, 804, 806, 808, 810, 812, 814, 816, 818, 820, 822, 824, 826, 828, 830, 832, 834, 835, 837, 839, 841, 844, 846, 848, 850, 852, 854, 856, 858, 860, 862, 864, 866, 868, 870, 872, 874, 876, 878), (357, 358, 356, 355), (52, 53, 54, 51, 47, 48, 88, 89, 90, 74, 75, 72, 78, 77, 76, 80, 79, 50, 49), (871, 872, 870, 869), (601, 599, 597, 595, 593, 591, 589, 587, 585, 583, 581, 579, 577, 575, 574, 611, 612, 568, 565, 563, 561, 559, 557, 555, 553, 551, 549, 547, 545, 543, 541, 539, 537, 535, 533, 531, 529, 528, 526, 523, 524, 607, 605, 603), (839, 840, 842, 841), (580, 582, 584, 586, 588, 590, 592, 594, 596, 598, 600, 602, 604, 606, 608, 522, 521, 525, 527, 530, 532, 534, 536, 538, 540, 542, 544, 546, 548, 550, 552, 554, 556, 558, 560, 562, 564, 566, 567, 609, 610, 573, 576, 578), (143, 144, 142, 141)])
me_simholder.polygons.foreach_set('material_index', [0, 1, 1, 0, 1, 0, 1, 0, 0, 1, 1, 0, 1, 0, 0, 0, 0, 1, 1, 0, 0, 0, 0, 1, 0, 0, 1, 1, 0, 0, 1, 0, 0, 1, 0, 1, 1, 0, 1, 1, 0, 1, 1, 1, 0, 0, 0, 1, 0, 0, 1, 0, 1, 1, 1, 0, 0, 0, 0, 1, 0, 0, 0, 0, 0, 1, 0, 0, 0, 0, 0, 1, 1, 0, 0, 0, 0, 1, 1, 0, 1, 0, 1, 1, 1, 0, 0, 1, 0, 0, 0, 0, 1, 0, 1, 1, 1, 0, 0, 1, 0, 1, 0, 0, 0, 0, 0, 0, 0, 1, 1, 0, 1, 0, 1, 0, 0, 1, 1, 1, 1, 0, 1, 0, 1, 0, 0, 1, 0, 0, 1, 0, 1, 0, 0, 0, 0, 0, 1, 0, 1, 0, 0, 1, 1, 0, 0, 0, 0, 1, 0, 1, 0, 0, 0, 1, 0, 0, 0, 0, 0, 0, 1, 1, 0, 0, 0, 0, 1, 0, 0, 0, 0, 0, 1, 0, 0, 1, 0, 1, 0, 1, 0, 0, 0, 1, 1, 1, 0, 0, 0, 0, 1, 1, 1, 0, 0, 1, 0, 1, 0, 0, 0, 0, 1, 1, 0, 0, 1, 0, 0, 1, 1, 0, 0, 1, 1, 0, 1, 1, 1, 0, 0, 1, 1, 0, 0, 0, 1, 0, 1, 1, 1, 0, 0, 0, 1, 1, 0, 0, 0, 0, 0, 1, 0, 0, 1, 0, 0, 1, 1, 1, 1, 0, 0, 1, 0, 1, 1, 0, 0, 1, 1, 1, 0, 1, 1, 0, 0, 1, 0, 0, 1, 0, 1, 0, 0, 1, 0, 0, 0, 1, 1, 0, 0, 1, 1, 0, 0, 0, 1, 0, 1, 0, 0, 0, 0, 0, 0, 0, 0, 0, 1, 1, 0, 0, 0, 1, 0, 1, 1, 1, 1, 0, 0, 1, 1, 0, 1, 1, 1, 0, 0, 1, 0, 0, 0, 0, 0, 1, 0, 0, 1, 1, 0, 1, 1, 0, 0, 0, 1, 0, 0, 1, 0, 0, 0, 0, 0, 1, 0, 1, 0, 1, 0, 1, 1, 0, 0, 0, 0, 0, 1, 0, 0, 0, 1, 1, 0, 1, 0, 0, 0, 0, 0, 0, 1, 0, 0, 1, 1, 1, 0, 0, 0, 0, 1, 0, 1, 0, 1, 0, 0, 1, 0, 0, 1, 1, 0, 0, 1, 0, 0, 0, 1, 0, 0, 0, 0, 0, 1, 1, 0, 0, 0, 0, 0, 0, 0, 0, 1, 0, 0, 1, 0, 0, 1, 0, 1, 0, 0, 0, 0, 1, 0, 0, 0, 0, 0, 0, 0, 0, 0, 0, 0, 0, 0, 1, 0, 0, 0, 0, 1])
me_simholder.materials.append(mat_copper)
me_simholder.materials.append(mat_black_plastic)
me_simholder.use_remesh_preserve_volume = False
me_simholder.use_remesh_preserve_attributes = False
me_simholder.use_mirror_vertex_groups = False
me_simholder.update()

# ---- objects
ob_simholder = bpy.data.objects.new('SIMHOLDER', me_simholder)
ob_camera = bpy.data.objects.new('Camera', cam_camera)

# ---- transforms, parenting, visibility, modifiers, constraints
ob_simholder.location = (0.0, 0.0, 0.0)
ob_simholder.lineart.crease_threshold = 0.0
ob_camera.location = (7.481, -6.508, 5.344)
ob_camera.rotation_euler = (1.109, 0.01082, 0.8149)
ob_camera.lock_rotations_4d = False
ob_camera.empty_display_type = 'ARROWS'
ob_camera.color = (0.0, 0.0, 0.0, 0.0)
ob_camera.display_type = 'WIRE'
ob_camera.lineart.crease_threshold = 0.0

# ---- collection membership
col_collection_1.objects.link(ob_simholder)
col_collection_1.objects.link(ob_camera)

# ---- scene / render settings (as saved in the file)
scene.camera = ob_camera
scene.frame_start = 1; scene.frame_end = 250; scene.frame_set(1)
scene.render.engine = 'BLENDER_EEVEE_NEXT'
scene.render.resolution_percentage = 50
scene.render.dither_intensity = 0.0
scene.cycles.use_denoising = False
scene.cycles.samples = 10
scene.cycles.sampling_pattern = 'TABULATED_SOBOL'
scene.cycles.light_sampling_threshold = 0.0
scene.cycles.use_adaptive_sampling = False
scene.cycles.use_light_tree = False
scene.cycles.blur_glossy = 0.0
scene.cycles.pixel_filter_type = 'GAUSSIAN'
scene.cycles.sample_clamp_indirect = 0.0
scene.view_settings.view_transform = 'Raw'
bpy.context.view_layer.update()

# ---- added for rendering (the .blend has no usable light): sun
light_auto_sun = bpy.data.lights.new('AutoSun', 'SUN')
light_auto_sun.energy = 3.0
light_auto_sun.angle = 0.0523599
ob_auto_sun = bpy.data.objects.new('AutoSun', light_auto_sun)
scene.collection.objects.link(ob_auto_sun)
ob_auto_sun.rotation_euler = (0.872665, 0.174533, 0.523599)
bpy.context.view_layer.update()
